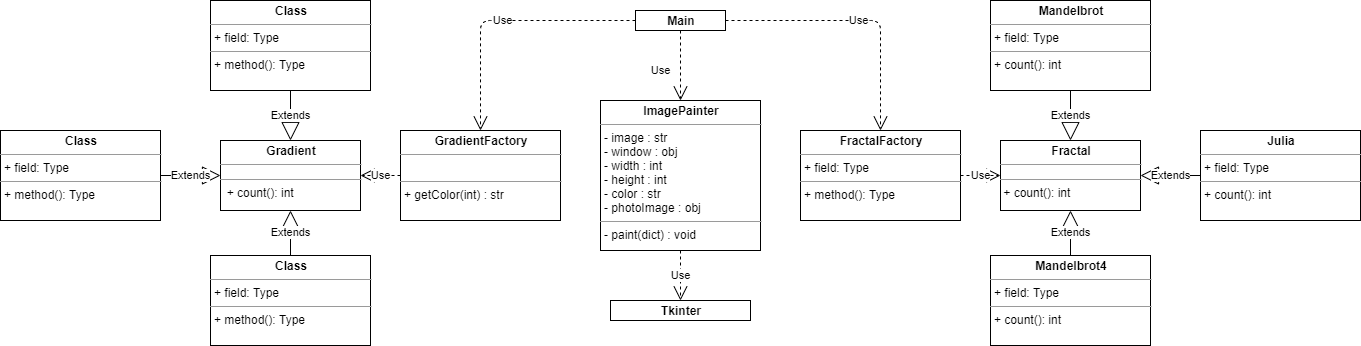

The diagram above was exported from draw.io. Its source (the exported page's mxGraphModel, read from the mxfile embedded in the PNG):
<mxGraphModel dx="2138" dy="585" grid="1" gridSize="10" guides="1" tooltips="1" connect="1" arrows="1" fold="1" page="1" pageScale="1" pageWidth="1100" pageHeight="850" background="#FFFFFF" math="0" shadow="0">
  <root>
    <mxCell id="0" />
    <mxCell id="1" parent="0" />
    <mxCell id="MUoVpzaaNeLEsGGQ9XPa-1" value="&lt;p style=&quot;margin: 0px ; margin-top: 4px ; text-align: center&quot;&gt;&lt;b&gt;Main&lt;/b&gt;&lt;/p&gt;" style="verticalAlign=top;align=left;overflow=fill;fontSize=12;fontFamily=Helvetica;html=1;" parent="1" vertex="1">
      <mxGeometry x="395" y="90" width="90" height="20" as="geometry" />
    </mxCell>
    <mxCell id="MUoVpzaaNeLEsGGQ9XPa-5" value="&lt;p style=&quot;margin: 0px ; margin-top: 4px ; text-align: center&quot;&gt;&lt;b&gt;GradientFactory&lt;/b&gt;&lt;/p&gt;&lt;hr size=&quot;1&quot;&gt;&lt;p style=&quot;margin: 0px ; margin-left: 4px&quot;&gt;&lt;br&gt;&lt;/p&gt;&lt;hr size=&quot;1&quot;&gt;&lt;p style=&quot;margin: 0px ; margin-left: 4px&quot;&gt;+ getColor(int) : str&lt;/p&gt;" style="verticalAlign=top;align=left;overflow=fill;fontSize=12;fontFamily=Helvetica;html=1;" parent="1" vertex="1">
      <mxGeometry x="160" y="210" width="160" height="90" as="geometry" />
    </mxCell>
    <mxCell id="MUoVpzaaNeLEsGGQ9XPa-7" value="&lt;p style=&quot;margin: 0px ; margin-top: 4px ; text-align: center&quot;&gt;&lt;b&gt;ImagePainter&lt;/b&gt;&lt;/p&gt;&lt;hr size=&quot;1&quot;&gt;&lt;p style=&quot;margin: 0px ; margin-left: 4px&quot;&gt;- image : str&lt;/p&gt;&lt;p style=&quot;margin: 0px ; margin-left: 4px&quot;&gt;- window : obj&lt;/p&gt;&lt;p style=&quot;margin: 0px ; margin-left: 4px&quot;&gt;- width : int&lt;/p&gt;&lt;p style=&quot;margin: 0px ; margin-left: 4px&quot;&gt;- height : int&lt;/p&gt;&lt;p style=&quot;margin: 0px ; margin-left: 4px&quot;&gt;- color : str&lt;/p&gt;&lt;p style=&quot;margin: 0px ; margin-left: 4px&quot;&gt;- photoImage : obj&lt;/p&gt;&lt;hr size=&quot;1&quot;&gt;&lt;p style=&quot;margin: 0px ; margin-left: 4px&quot;&gt;- paint(dict) : void&lt;/p&gt;" style="verticalAlign=top;align=left;overflow=fill;fontSize=12;fontFamily=Helvetica;html=1;" parent="1" vertex="1">
      <mxGeometry x="360" y="180" width="160" height="150" as="geometry" />
    </mxCell>
    <object label="Use" id="MUoVpzaaNeLEsGGQ9XPa-8">
      <mxCell style="endArrow=open;endSize=12;dashed=1;html=1;exitX=0.5;exitY=1;exitDx=0;exitDy=0;entryX=0.5;entryY=0;entryDx=0;entryDy=0;" parent="1" source="MUoVpzaaNeLEsGGQ9XPa-1" target="MUoVpzaaNeLEsGGQ9XPa-7" edge="1">
        <mxGeometry x="0.1429" y="-20" width="160" relative="1" as="geometry">
          <mxPoint x="340" y="300" as="sourcePoint" />
          <mxPoint x="420" y="170" as="targetPoint" />
          <mxPoint as="offset" />
        </mxGeometry>
      </mxCell>
    </object>
    <mxCell id="_Ee9EmO16Nmol5di2Iji-2" value="&lt;p style=&quot;margin: 0px ; margin-top: 4px ; text-align: center&quot;&gt;&lt;b&gt;Tkinter&lt;/b&gt;&lt;/p&gt;" style="verticalAlign=top;align=left;overflow=fill;fontSize=12;fontFamily=Helvetica;html=1;" parent="1" vertex="1">
      <mxGeometry x="370" y="380" width="140" height="20" as="geometry" />
    </mxCell>
    <mxCell id="-pg85_XkVrHaAojhdS8Q-1" value="&lt;p style=&quot;margin: 0px ; margin-top: 4px ; text-align: center&quot;&gt;&lt;b&gt;FractalFactory&lt;/b&gt;&lt;/p&gt;&lt;hr size=&quot;1&quot;&gt;&lt;p style=&quot;margin: 0px ; margin-left: 4px&quot;&gt;+ field: Type&lt;/p&gt;&lt;hr size=&quot;1&quot;&gt;&lt;p style=&quot;margin: 0px ; margin-left: 4px&quot;&gt;+ method(): Type&lt;/p&gt;" style="verticalAlign=top;align=left;overflow=fill;fontSize=12;fontFamily=Helvetica;html=1;" vertex="1" parent="1">
      <mxGeometry x="560" y="210" width="160" height="90" as="geometry" />
    </mxCell>
    <mxCell id="-pg85_XkVrHaAojhdS8Q-3" value="&lt;p style=&quot;margin: 0px ; margin-top: 4px ; text-align: center&quot;&gt;&lt;b&gt;Mandelbrot&lt;/b&gt;&lt;/p&gt;&lt;hr size=&quot;1&quot;&gt;&lt;p style=&quot;margin: 0px ; margin-left: 4px&quot;&gt;+ field: Type&lt;/p&gt;&lt;hr size=&quot;1&quot;&gt;&lt;p style=&quot;margin: 0px ; margin-left: 4px&quot;&gt;+ count(): int&lt;/p&gt;" style="verticalAlign=top;align=left;overflow=fill;fontSize=12;fontFamily=Helvetica;html=1;" vertex="1" parent="1">
      <mxGeometry x="750" y="80" width="160" height="90" as="geometry" />
    </mxCell>
    <mxCell id="-pg85_XkVrHaAojhdS8Q-4" value="&lt;p style=&quot;margin: 0px ; margin-top: 4px ; text-align: center&quot;&gt;&lt;b&gt;Julia&lt;/b&gt;&lt;/p&gt;&lt;hr size=&quot;1&quot;&gt;&lt;p style=&quot;margin: 0px ; margin-left: 4px&quot;&gt;+ field: Type&lt;/p&gt;&lt;hr size=&quot;1&quot;&gt;&lt;p style=&quot;margin: 0px ; margin-left: 4px&quot;&gt;+ count(): int&lt;/p&gt;" style="verticalAlign=top;align=left;overflow=fill;fontSize=12;fontFamily=Helvetica;html=1;" vertex="1" parent="1">
      <mxGeometry x="960" y="210" width="160" height="90" as="geometry" />
    </mxCell>
    <mxCell id="-pg85_XkVrHaAojhdS8Q-5" value="&lt;p style=&quot;margin: 0px ; margin-top: 4px ; text-align: center&quot;&gt;&lt;b&gt;Mandelbrot4&lt;/b&gt;&lt;/p&gt;&lt;hr size=&quot;1&quot;&gt;&lt;p style=&quot;margin: 0px ; margin-left: 4px&quot;&gt;+ field: Type&lt;/p&gt;&lt;hr size=&quot;1&quot;&gt;&lt;p style=&quot;margin: 0px ; margin-left: 4px&quot;&gt;+ count(): int&lt;/p&gt;" style="verticalAlign=top;align=left;overflow=fill;fontSize=12;fontFamily=Helvetica;html=1;" vertex="1" parent="1">
      <mxGeometry x="750" y="335" width="160" height="90" as="geometry" />
    </mxCell>
    <mxCell id="-pg85_XkVrHaAojhdS8Q-8" value="&lt;p style=&quot;margin: 0px ; margin-top: 4px ; text-align: center&quot;&gt;&lt;b&gt;Fractal&lt;/b&gt;&lt;/p&gt;&lt;hr size=&quot;1&quot;&gt;&lt;div style=&quot;height: 2px&quot;&gt;&lt;/div&gt;&lt;hr size=&quot;1&quot;&gt;&lt;div style=&quot;height: 2px&quot;&gt;&amp;nbsp;+ count(): int&lt;/div&gt;" style="verticalAlign=top;align=left;overflow=fill;fontSize=12;fontFamily=Helvetica;html=1;" vertex="1" parent="1">
      <mxGeometry x="760" y="220" width="140" height="70" as="geometry" />
    </mxCell>
    <mxCell id="-pg85_XkVrHaAojhdS8Q-9" value="&lt;p style=&quot;margin: 0px ; margin-top: 4px ; text-align: center&quot;&gt;&lt;b&gt;Gradient&lt;/b&gt;&lt;/p&gt;&lt;hr size=&quot;1&quot;&gt;&lt;div style=&quot;height: 2px&quot;&gt;&lt;/div&gt;&lt;hr size=&quot;1&quot;&gt;&lt;div style=&quot;height: 2px&quot;&gt;&amp;nbsp; + count(): int&lt;/div&gt;" style="verticalAlign=top;align=left;overflow=fill;fontSize=12;fontFamily=Helvetica;html=1;" vertex="1" parent="1">
      <mxGeometry x="-20" y="220" width="140" height="70" as="geometry" />
    </mxCell>
    <mxCell id="-pg85_XkVrHaAojhdS8Q-10" value="&lt;p style=&quot;margin:0px;margin-top:4px;text-align:center;&quot;&gt;&lt;b&gt;Class&lt;/b&gt;&lt;/p&gt;&lt;hr size=&quot;1&quot;/&gt;&lt;p style=&quot;margin:0px;margin-left:4px;&quot;&gt;+ field: Type&lt;/p&gt;&lt;hr size=&quot;1&quot;/&gt;&lt;p style=&quot;margin:0px;margin-left:4px;&quot;&gt;+ method(): Type&lt;/p&gt;" style="verticalAlign=top;align=left;overflow=fill;fontSize=12;fontFamily=Helvetica;html=1;" vertex="1" parent="1">
      <mxGeometry x="-240" y="210" width="160" height="90" as="geometry" />
    </mxCell>
    <mxCell id="-pg85_XkVrHaAojhdS8Q-11" value="&lt;p style=&quot;margin:0px;margin-top:4px;text-align:center;&quot;&gt;&lt;b&gt;Class&lt;/b&gt;&lt;/p&gt;&lt;hr size=&quot;1&quot;/&gt;&lt;p style=&quot;margin:0px;margin-left:4px;&quot;&gt;+ field: Type&lt;/p&gt;&lt;hr size=&quot;1&quot;/&gt;&lt;p style=&quot;margin:0px;margin-left:4px;&quot;&gt;+ method(): Type&lt;/p&gt;" style="verticalAlign=top;align=left;overflow=fill;fontSize=12;fontFamily=Helvetica;html=1;" vertex="1" parent="1">
      <mxGeometry x="-30" y="80" width="160" height="90" as="geometry" />
    </mxCell>
    <mxCell id="-pg85_XkVrHaAojhdS8Q-12" value="&lt;p style=&quot;margin:0px;margin-top:4px;text-align:center;&quot;&gt;&lt;b&gt;Class&lt;/b&gt;&lt;/p&gt;&lt;hr size=&quot;1&quot;/&gt;&lt;p style=&quot;margin:0px;margin-left:4px;&quot;&gt;+ field: Type&lt;/p&gt;&lt;hr size=&quot;1&quot;/&gt;&lt;p style=&quot;margin:0px;margin-left:4px;&quot;&gt;+ method(): Type&lt;/p&gt;" style="verticalAlign=top;align=left;overflow=fill;fontSize=12;fontFamily=Helvetica;html=1;" vertex="1" parent="1">
      <mxGeometry x="-30" y="335" width="160" height="90" as="geometry" />
    </mxCell>
    <mxCell id="-pg85_XkVrHaAojhdS8Q-13" value="Use" style="endArrow=open;endSize=12;dashed=1;html=1;exitX=1;exitY=0.5;exitDx=0;exitDy=0;entryX=0.5;entryY=0;entryDx=0;entryDy=0;" edge="1" parent="1" source="MUoVpzaaNeLEsGGQ9XPa-1" target="-pg85_XkVrHaAojhdS8Q-1">
      <mxGeometry width="160" relative="1" as="geometry">
        <mxPoint x="530" y="110" as="sourcePoint" />
        <mxPoint x="690" y="110" as="targetPoint" />
        <Array as="points">
          <mxPoint x="640" y="100" />
        </Array>
      </mxGeometry>
    </mxCell>
    <mxCell id="-pg85_XkVrHaAojhdS8Q-14" value="Use" style="endArrow=open;endSize=12;dashed=1;html=1;exitX=0;exitY=0.5;exitDx=0;exitDy=0;entryX=0.5;entryY=0;entryDx=0;entryDy=0;" edge="1" parent="1" source="MUoVpzaaNeLEsGGQ9XPa-1" target="MUoVpzaaNeLEsGGQ9XPa-5">
      <mxGeometry width="160" relative="1" as="geometry">
        <mxPoint x="185" y="110" as="sourcePoint" />
        <mxPoint x="345" y="110" as="targetPoint" />
        <Array as="points">
          <mxPoint x="240" y="100" />
        </Array>
      </mxGeometry>
    </mxCell>
    <mxCell id="-pg85_XkVrHaAojhdS8Q-15" value="Use" style="endArrow=open;endSize=12;dashed=1;html=1;exitX=1;exitY=0.5;exitDx=0;exitDy=0;entryX=0;entryY=0.5;entryDx=0;entryDy=0;" edge="1" parent="1" source="-pg85_XkVrHaAojhdS8Q-1" target="-pg85_XkVrHaAojhdS8Q-8">
      <mxGeometry width="160" relative="1" as="geometry">
        <mxPoint x="540" y="280" as="sourcePoint" />
        <mxPoint x="700" y="280" as="targetPoint" />
      </mxGeometry>
    </mxCell>
    <mxCell id="-pg85_XkVrHaAojhdS8Q-19" value="Extends" style="endArrow=block;endSize=16;endFill=0;html=1;exitX=0.5;exitY=0;exitDx=0;exitDy=0;entryX=0.5;entryY=1;entryDx=0;entryDy=0;" edge="1" parent="1" source="-pg85_XkVrHaAojhdS8Q-5" target="-pg85_XkVrHaAojhdS8Q-8">
      <mxGeometry width="160" relative="1" as="geometry">
        <mxPoint x="620" y="280" as="sourcePoint" />
        <mxPoint x="780" y="280" as="targetPoint" />
      </mxGeometry>
    </mxCell>
    <mxCell id="-pg85_XkVrHaAojhdS8Q-20" value="Extends" style="endArrow=block;endSize=16;endFill=0;html=1;exitX=0;exitY=0.5;exitDx=0;exitDy=0;entryX=1;entryY=0.5;entryDx=0;entryDy=0;" edge="1" parent="1" source="-pg85_XkVrHaAojhdS8Q-4" target="-pg85_XkVrHaAojhdS8Q-8">
      <mxGeometry width="160" relative="1" as="geometry">
        <mxPoint x="620" y="280" as="sourcePoint" />
        <mxPoint x="780" y="280" as="targetPoint" />
      </mxGeometry>
    </mxCell>
    <mxCell id="-pg85_XkVrHaAojhdS8Q-21" value="Extends" style="endArrow=block;endSize=16;endFill=0;html=1;exitX=0.5;exitY=1;exitDx=0;exitDy=0;entryX=0.5;entryY=0;entryDx=0;entryDy=0;" edge="1" parent="1" source="-pg85_XkVrHaAojhdS8Q-3" target="-pg85_XkVrHaAojhdS8Q-8">
      <mxGeometry width="160" relative="1" as="geometry">
        <mxPoint x="620" y="280" as="sourcePoint" />
        <mxPoint x="780" y="280" as="targetPoint" />
      </mxGeometry>
    </mxCell>
    <mxCell id="-pg85_XkVrHaAojhdS8Q-22" value="Use" style="endArrow=open;endSize=12;dashed=1;html=1;exitX=0;exitY=0.5;exitDx=0;exitDy=0;entryX=1;entryY=0.5;entryDx=0;entryDy=0;" edge="1" parent="1" source="MUoVpzaaNeLEsGGQ9XPa-5" target="-pg85_XkVrHaAojhdS8Q-9">
      <mxGeometry width="160" relative="1" as="geometry">
        <mxPoint x="210" y="290" as="sourcePoint" />
        <mxPoint x="370" y="290" as="targetPoint" />
      </mxGeometry>
    </mxCell>
    <mxCell id="-pg85_XkVrHaAojhdS8Q-24" value="Extends" style="endArrow=block;endSize=16;endFill=0;html=1;exitX=0.5;exitY=0;exitDx=0;exitDy=0;entryX=0.5;entryY=1;entryDx=0;entryDy=0;" edge="1" parent="1" source="-pg85_XkVrHaAojhdS8Q-12" target="-pg85_XkVrHaAojhdS8Q-9">
      <mxGeometry width="160" relative="1" as="geometry">
        <mxPoint x="300" y="290" as="sourcePoint" />
        <mxPoint x="460" y="290" as="targetPoint" />
      </mxGeometry>
    </mxCell>
    <mxCell id="-pg85_XkVrHaAojhdS8Q-25" value="Extends" style="endArrow=block;endSize=16;endFill=0;html=1;exitX=0.5;exitY=1;exitDx=0;exitDy=0;entryX=0.5;entryY=0;entryDx=0;entryDy=0;" edge="1" parent="1" source="-pg85_XkVrHaAojhdS8Q-11" target="-pg85_XkVrHaAojhdS8Q-9">
      <mxGeometry width="160" relative="1" as="geometry">
        <mxPoint x="40" y="180" as="sourcePoint" />
        <mxPoint x="200" y="180" as="targetPoint" />
      </mxGeometry>
    </mxCell>
    <mxCell id="-pg85_XkVrHaAojhdS8Q-26" value="Extends" style="endArrow=block;endSize=16;endFill=0;html=1;exitX=1;exitY=0.5;exitDx=0;exitDy=0;entryX=0;entryY=0.5;entryDx=0;entryDy=0;" edge="1" parent="1" source="-pg85_XkVrHaAojhdS8Q-10" target="-pg85_XkVrHaAojhdS8Q-9">
      <mxGeometry width="160" relative="1" as="geometry">
        <mxPoint x="-70" y="250" as="sourcePoint" />
        <mxPoint x="40" y="260" as="targetPoint" />
      </mxGeometry>
    </mxCell>
    <mxCell id="-pg85_XkVrHaAojhdS8Q-27" value="Use" style="endArrow=open;endSize=12;dashed=1;html=1;exitX=0.5;exitY=1;exitDx=0;exitDy=0;entryX=0.5;entryY=0;entryDx=0;entryDy=0;" edge="1" parent="1" source="MUoVpzaaNeLEsGGQ9XPa-7" target="_Ee9EmO16Nmol5di2Iji-2">
      <mxGeometry width="160" relative="1" as="geometry">
        <mxPoint x="610" y="290" as="sourcePoint" />
        <mxPoint x="770" y="290" as="targetPoint" />
      </mxGeometry>
    </mxCell>
  </root>
</mxGraphModel>